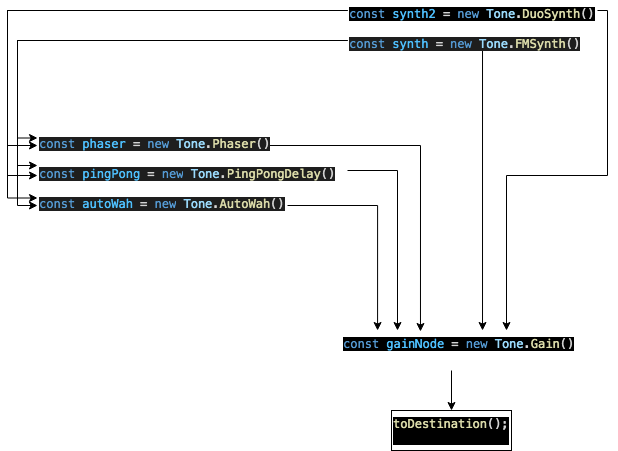

The diagram above was exported from draw.io. Its source (the exported page's mxGraphModel, read from the mxfile embedded in the PNG):
<mxGraphModel dx="1677" dy="475" grid="1" gridSize="10" guides="1" tooltips="1" connect="1" arrows="1" fold="1" page="1" pageScale="1" pageWidth="827" pageHeight="1169" math="0" shadow="0">
  <root>
    <mxCell id="0" />
    <mxCell id="1" parent="0" />
    <mxCell id="nmz_pdsiGCeLtXiPlfFj-4" value="" style="edgeStyle=orthogonalEdgeStyle;rounded=0;orthogonalLoop=1;jettySize=auto;html=1;" edge="1" parent="1" source="nmz_pdsiGCeLtXiPlfFj-2" target="nmz_pdsiGCeLtXiPlfFj-3">
      <mxGeometry relative="1" as="geometry" />
    </mxCell>
    <mxCell id="nmz_pdsiGCeLtXiPlfFj-2" value="&lt;div style=&quot;color: rgb(212 , 212 , 212) ; font-family: &amp;#34;menlo&amp;#34; , &amp;#34;monaco&amp;#34; , &amp;#34;courier new&amp;#34; , monospace ; font-size: 12px ; font-style: normal ; font-weight: 400 ; letter-spacing: normal ; text-align: left ; text-indent: 0px ; text-transform: none ; word-spacing: 0px&quot;&gt;&lt;span style=&quot;color: rgb(86 , 156 , 214)&quot;&gt;const&lt;/span&gt;&lt;span style=&quot;color: rgb(212 , 212 , 212)&quot;&gt;&lt;span&gt;&amp;nbsp;&lt;/span&gt;&lt;/span&gt;&lt;span style=&quot;color: rgb(79 , 193 , 255)&quot;&gt;gainNode&lt;/span&gt;&lt;span style=&quot;color: rgb(212 , 212 , 212)&quot;&gt;&lt;span&gt;&amp;nbsp;&lt;/span&gt;=&lt;span&gt;&amp;nbsp;&lt;/span&gt;&lt;/span&gt;&lt;span style=&quot;color: rgb(86 , 156 , 214)&quot;&gt;new&lt;/span&gt;&lt;span style=&quot;color: rgb(212 , 212 , 212)&quot;&gt;&lt;span&gt;&amp;nbsp;&lt;/span&gt;&lt;/span&gt;&lt;span style=&quot;color: rgb(156 , 220 , 254)&quot;&gt;Tone&lt;/span&gt;&lt;span style=&quot;color: rgb(212 , 212 , 212)&quot;&gt;.&lt;/span&gt;&lt;span style=&quot;color: rgb(220 , 220 , 170)&quot;&gt;Gain&lt;/span&gt;&lt;span style=&quot;color: rgb(212 , 212 , 212)&quot;&gt;()&lt;/span&gt;&lt;/div&gt;" style="text;whiteSpace=wrap;html=1;labelBackgroundColor=#000000;" vertex="1" parent="1">
      <mxGeometry x="244" y="530" width="220" height="40" as="geometry" />
    </mxCell>
    <mxCell id="nmz_pdsiGCeLtXiPlfFj-3" value="&lt;span style=&quot;font-family: &amp;#34;menlo&amp;#34; , &amp;#34;monaco&amp;#34; , &amp;#34;courier new&amp;#34; , monospace ; color: rgb(220 , 220 , 170)&quot;&gt;toDestination&lt;/span&gt;&lt;span style=&quot;color: rgb(212 , 212 , 212) ; font-family: &amp;#34;menlo&amp;#34; , &amp;#34;monaco&amp;#34; , &amp;#34;courier new&amp;#34; , monospace&quot;&gt;();&lt;br&gt;&lt;br&gt;&lt;/span&gt;" style="whiteSpace=wrap;html=1;labelBackgroundColor=#000000;align=left;" vertex="1" parent="1">
      <mxGeometry x="294" y="610" width="120" height="40" as="geometry" />
    </mxCell>
    <mxCell id="nmz_pdsiGCeLtXiPlfFj-14" style="edgeStyle=orthogonalEdgeStyle;rounded=0;orthogonalLoop=1;jettySize=auto;html=1;" edge="1" parent="1" source="nmz_pdsiGCeLtXiPlfFj-5">
      <mxGeometry relative="1" as="geometry">
        <mxPoint x="300" y="530" as="targetPoint" />
      </mxGeometry>
    </mxCell>
    <mxCell id="nmz_pdsiGCeLtXiPlfFj-5" value="&lt;span style=&quot;font-family: &amp;#34;menlo&amp;#34; , &amp;#34;monaco&amp;#34; , &amp;#34;courier new&amp;#34; , monospace ; font-size: 12px ; font-style: normal ; font-weight: 400 ; letter-spacing: normal ; text-align: left ; text-indent: 0px ; text-transform: none ; word-spacing: 0px ; background-color: rgb(30 , 30 , 30) ; color: rgb(86 , 156 , 214)&quot;&gt;const&lt;/span&gt;&lt;span style=&quot;color: rgb(212 , 212 , 212) ; font-family: &amp;#34;menlo&amp;#34; , &amp;#34;monaco&amp;#34; , &amp;#34;courier new&amp;#34; , monospace ; font-size: 12px ; font-style: normal ; font-weight: 400 ; letter-spacing: normal ; text-align: left ; text-indent: 0px ; text-transform: none ; word-spacing: 0px ; background-color: rgb(30 , 30 , 30)&quot;&gt;&lt;span&gt;&amp;nbsp;&lt;/span&gt;&lt;/span&gt;&lt;span style=&quot;font-family: &amp;#34;menlo&amp;#34; , &amp;#34;monaco&amp;#34; , &amp;#34;courier new&amp;#34; , monospace ; font-size: 12px ; font-style: normal ; font-weight: 400 ; letter-spacing: normal ; text-align: left ; text-indent: 0px ; text-transform: none ; word-spacing: 0px ; background-color: rgb(30 , 30 , 30) ; color: rgb(79 , 193 , 255)&quot;&gt;pingPong&lt;/span&gt;&lt;span style=&quot;color: rgb(212 , 212 , 212) ; font-family: &amp;#34;menlo&amp;#34; , &amp;#34;monaco&amp;#34; , &amp;#34;courier new&amp;#34; , monospace ; font-size: 12px ; font-style: normal ; font-weight: 400 ; letter-spacing: normal ; text-align: left ; text-indent: 0px ; text-transform: none ; word-spacing: 0px ; background-color: rgb(30 , 30 , 30)&quot;&gt;&lt;span&gt;&amp;nbsp;&lt;/span&gt;=&lt;span&gt;&amp;nbsp;&lt;/span&gt;&lt;/span&gt;&lt;span style=&quot;font-family: &amp;#34;menlo&amp;#34; , &amp;#34;monaco&amp;#34; , &amp;#34;courier new&amp;#34; , monospace ; font-size: 12px ; font-style: normal ; font-weight: 400 ; letter-spacing: normal ; text-align: left ; text-indent: 0px ; text-transform: none ; word-spacing: 0px ; background-color: rgb(30 , 30 , 30) ; color: rgb(86 , 156 , 214)&quot;&gt;new&lt;/span&gt;&lt;span style=&quot;color: rgb(212 , 212 , 212) ; font-family: &amp;#34;menlo&amp;#34; , &amp;#34;monaco&amp;#34; , &amp;#34;courier new&amp;#34; , monospace ; font-size: 12px ; font-style: normal ; font-weight: 400 ; letter-spacing: normal ; text-align: left ; text-indent: 0px ; text-transform: none ; word-spacing: 0px ; background-color: rgb(30 , 30 , 30)&quot;&gt;&lt;span&gt;&amp;nbsp;&lt;/span&gt;&lt;/span&gt;&lt;span style=&quot;font-family: &amp;#34;menlo&amp;#34; , &amp;#34;monaco&amp;#34; , &amp;#34;courier new&amp;#34; , monospace ; font-size: 12px ; font-style: normal ; font-weight: 400 ; letter-spacing: normal ; text-align: left ; text-indent: 0px ; text-transform: none ; word-spacing: 0px ; background-color: rgb(30 , 30 , 30) ; color: rgb(156 , 220 , 254)&quot;&gt;Tone&lt;/span&gt;&lt;span style=&quot;color: rgb(212 , 212 , 212) ; font-family: &amp;#34;menlo&amp;#34; , &amp;#34;monaco&amp;#34; , &amp;#34;courier new&amp;#34; , monospace ; font-size: 12px ; font-style: normal ; font-weight: 400 ; letter-spacing: normal ; text-align: left ; text-indent: 0px ; text-transform: none ; word-spacing: 0px ; background-color: rgb(30 , 30 , 30)&quot;&gt;.&lt;/span&gt;&lt;span style=&quot;font-family: &amp;#34;menlo&amp;#34; , &amp;#34;monaco&amp;#34; , &amp;#34;courier new&amp;#34; , monospace ; font-size: 12px ; font-style: normal ; font-weight: 400 ; letter-spacing: normal ; text-align: left ; text-indent: 0px ; text-transform: none ; word-spacing: 0px ; background-color: rgb(30 , 30 , 30) ; color: rgb(220 , 220 , 170)&quot;&gt;PingPongDelay&lt;/span&gt;&lt;span style=&quot;color: rgb(212 , 212 , 212) ; font-family: &amp;#34;menlo&amp;#34; , &amp;#34;monaco&amp;#34; , &amp;#34;courier new&amp;#34; , monospace ; font-size: 12px ; font-style: normal ; font-weight: 400 ; letter-spacing: normal ; text-align: left ; text-indent: 0px ; text-transform: none ; word-spacing: 0px ; background-color: rgb(30 , 30 , 30)&quot;&gt;(&lt;/span&gt;&lt;span style=&quot;color: rgb(212 , 212 , 212) ; font-family: &amp;#34;menlo&amp;#34; , &amp;#34;monaco&amp;#34; , &amp;#34;courier new&amp;#34; , monospace ; font-size: 12px ; font-style: normal ; font-weight: 400 ; letter-spacing: normal ; text-align: left ; text-indent: 0px ; text-transform: none ; word-spacing: 0px ; background-color: rgb(30 , 30 , 30)&quot;&gt;)&lt;/span&gt;" style="text;whiteSpace=wrap;html=1;" vertex="1" parent="1">
      <mxGeometry x="-60" y="360" width="310" height="20" as="geometry" />
    </mxCell>
    <mxCell id="nmz_pdsiGCeLtXiPlfFj-15" style="edgeStyle=orthogonalEdgeStyle;rounded=0;orthogonalLoop=1;jettySize=auto;html=1;entryX=0.359;entryY=0.025;entryDx=0;entryDy=0;entryPerimeter=0;" edge="1" parent="1" source="nmz_pdsiGCeLtXiPlfFj-7" target="nmz_pdsiGCeLtXiPlfFj-2">
      <mxGeometry relative="1" as="geometry" />
    </mxCell>
    <mxCell id="nmz_pdsiGCeLtXiPlfFj-7" value="&lt;span style=&quot;font-family: &amp;#34;menlo&amp;#34; , &amp;#34;monaco&amp;#34; , &amp;#34;courier new&amp;#34; , monospace ; font-size: 12px ; font-style: normal ; font-weight: 400 ; letter-spacing: normal ; text-align: left ; text-indent: 0px ; text-transform: none ; word-spacing: 0px ; background-color: rgb(30 , 30 , 30) ; color: rgb(86 , 156 , 214)&quot;&gt;const&lt;/span&gt;&lt;span style=&quot;color: rgb(212 , 212 , 212) ; font-family: &amp;#34;menlo&amp;#34; , &amp;#34;monaco&amp;#34; , &amp;#34;courier new&amp;#34; , monospace ; font-size: 12px ; font-style: normal ; font-weight: 400 ; letter-spacing: normal ; text-align: left ; text-indent: 0px ; text-transform: none ; word-spacing: 0px ; background-color: rgb(30 , 30 , 30)&quot;&gt;&lt;span&gt;&amp;nbsp;&lt;/span&gt;&lt;/span&gt;&lt;span style=&quot;font-family: &amp;#34;menlo&amp;#34; , &amp;#34;monaco&amp;#34; , &amp;#34;courier new&amp;#34; , monospace ; font-size: 12px ; font-style: normal ; font-weight: 400 ; letter-spacing: normal ; text-align: left ; text-indent: 0px ; text-transform: none ; word-spacing: 0px ; background-color: rgb(30 , 30 , 30) ; color: rgb(79 , 193 , 255)&quot;&gt;phaser&lt;/span&gt;&lt;span style=&quot;color: rgb(212 , 212 , 212) ; font-family: &amp;#34;menlo&amp;#34; , &amp;#34;monaco&amp;#34; , &amp;#34;courier new&amp;#34; , monospace ; font-size: 12px ; font-style: normal ; font-weight: 400 ; letter-spacing: normal ; text-align: left ; text-indent: 0px ; text-transform: none ; word-spacing: 0px ; background-color: rgb(30 , 30 , 30)&quot;&gt;&lt;span&gt;&amp;nbsp;&lt;/span&gt;=&lt;span&gt;&amp;nbsp;&lt;/span&gt;&lt;/span&gt;&lt;span style=&quot;font-family: &amp;#34;menlo&amp;#34; , &amp;#34;monaco&amp;#34; , &amp;#34;courier new&amp;#34; , monospace ; font-size: 12px ; font-style: normal ; font-weight: 400 ; letter-spacing: normal ; text-align: left ; text-indent: 0px ; text-transform: none ; word-spacing: 0px ; background-color: rgb(30 , 30 , 30) ; color: rgb(86 , 156 , 214)&quot;&gt;new&lt;/span&gt;&lt;span style=&quot;color: rgb(212 , 212 , 212) ; font-family: &amp;#34;menlo&amp;#34; , &amp;#34;monaco&amp;#34; , &amp;#34;courier new&amp;#34; , monospace ; font-size: 12px ; font-style: normal ; font-weight: 400 ; letter-spacing: normal ; text-align: left ; text-indent: 0px ; text-transform: none ; word-spacing: 0px ; background-color: rgb(30 , 30 , 30)&quot;&gt;&lt;span&gt;&amp;nbsp;&lt;/span&gt;&lt;/span&gt;&lt;span style=&quot;font-family: &amp;#34;menlo&amp;#34; , &amp;#34;monaco&amp;#34; , &amp;#34;courier new&amp;#34; , monospace ; font-size: 12px ; font-style: normal ; font-weight: 400 ; letter-spacing: normal ; text-align: left ; text-indent: 0px ; text-transform: none ; word-spacing: 0px ; background-color: rgb(30 , 30 , 30) ; color: rgb(156 , 220 , 254)&quot;&gt;Tone&lt;/span&gt;&lt;span style=&quot;color: rgb(212 , 212 , 212) ; font-family: &amp;#34;menlo&amp;#34; , &amp;#34;monaco&amp;#34; , &amp;#34;courier new&amp;#34; , monospace ; font-size: 12px ; font-style: normal ; font-weight: 400 ; letter-spacing: normal ; text-align: left ; text-indent: 0px ; text-transform: none ; word-spacing: 0px ; background-color: rgb(30 , 30 , 30)&quot;&gt;.&lt;/span&gt;&lt;span style=&quot;font-family: &amp;#34;menlo&amp;#34; , &amp;#34;monaco&amp;#34; , &amp;#34;courier new&amp;#34; , monospace ; font-size: 12px ; font-style: normal ; font-weight: 400 ; letter-spacing: normal ; text-align: left ; text-indent: 0px ; text-transform: none ; word-spacing: 0px ; background-color: rgb(30 , 30 , 30) ; color: rgb(220 , 220 , 170)&quot;&gt;Phaser&lt;/span&gt;&lt;span style=&quot;color: rgb(212 , 212 , 212) ; font-family: &amp;#34;menlo&amp;#34; , &amp;#34;monaco&amp;#34; , &amp;#34;courier new&amp;#34; , monospace ; font-size: 12px ; font-style: normal ; font-weight: 400 ; letter-spacing: normal ; text-align: left ; text-indent: 0px ; text-transform: none ; word-spacing: 0px ; background-color: rgb(30 , 30 , 30)&quot;&gt;()&lt;/span&gt;" style="text;whiteSpace=wrap;html=1;" vertex="1" parent="1">
      <mxGeometry x="-60" y="330" width="230" height="30" as="geometry" />
    </mxCell>
    <mxCell id="nmz_pdsiGCeLtXiPlfFj-13" style="edgeStyle=orthogonalEdgeStyle;rounded=0;orthogonalLoop=1;jettySize=auto;html=1;entryX=0.164;entryY=0;entryDx=0;entryDy=0;entryPerimeter=0;" edge="1" parent="1" source="nmz_pdsiGCeLtXiPlfFj-9" target="nmz_pdsiGCeLtXiPlfFj-2">
      <mxGeometry relative="1" as="geometry" />
    </mxCell>
    <mxCell id="nmz_pdsiGCeLtXiPlfFj-9" value="&lt;span style=&quot;font-family: &amp;#34;menlo&amp;#34; , &amp;#34;monaco&amp;#34; , &amp;#34;courier new&amp;#34; , monospace ; font-size: 12px ; font-style: normal ; font-weight: 400 ; letter-spacing: normal ; text-align: left ; text-indent: 0px ; text-transform: none ; word-spacing: 0px ; background-color: rgb(30 , 30 , 30) ; color: rgb(86 , 156 , 214)&quot;&gt;const&lt;/span&gt;&lt;span style=&quot;color: rgb(212 , 212 , 212) ; font-family: &amp;#34;menlo&amp;#34; , &amp;#34;monaco&amp;#34; , &amp;#34;courier new&amp;#34; , monospace ; font-size: 12px ; font-style: normal ; font-weight: 400 ; letter-spacing: normal ; text-align: left ; text-indent: 0px ; text-transform: none ; word-spacing: 0px ; background-color: rgb(30 , 30 , 30)&quot;&gt;&lt;span&gt;&amp;nbsp;&lt;/span&gt;&lt;/span&gt;&lt;span style=&quot;font-family: &amp;#34;menlo&amp;#34; , &amp;#34;monaco&amp;#34; , &amp;#34;courier new&amp;#34; , monospace ; font-size: 12px ; font-style: normal ; font-weight: 400 ; letter-spacing: normal ; text-align: left ; text-indent: 0px ; text-transform: none ; word-spacing: 0px ; background-color: rgb(30 , 30 , 30) ; color: rgb(79 , 193 , 255)&quot;&gt;autoWah&lt;/span&gt;&lt;span style=&quot;color: rgb(212 , 212 , 212) ; font-family: &amp;#34;menlo&amp;#34; , &amp;#34;monaco&amp;#34; , &amp;#34;courier new&amp;#34; , monospace ; font-size: 12px ; font-style: normal ; font-weight: 400 ; letter-spacing: normal ; text-align: left ; text-indent: 0px ; text-transform: none ; word-spacing: 0px ; background-color: rgb(30 , 30 , 30)&quot;&gt;&lt;span&gt;&amp;nbsp;&lt;/span&gt;=&lt;span&gt;&amp;nbsp;&lt;/span&gt;&lt;/span&gt;&lt;span style=&quot;font-family: &amp;#34;menlo&amp;#34; , &amp;#34;monaco&amp;#34; , &amp;#34;courier new&amp;#34; , monospace ; font-size: 12px ; font-style: normal ; font-weight: 400 ; letter-spacing: normal ; text-align: left ; text-indent: 0px ; text-transform: none ; word-spacing: 0px ; background-color: rgb(30 , 30 , 30) ; color: rgb(86 , 156 , 214)&quot;&gt;new&lt;/span&gt;&lt;span style=&quot;color: rgb(212 , 212 , 212) ; font-family: &amp;#34;menlo&amp;#34; , &amp;#34;monaco&amp;#34; , &amp;#34;courier new&amp;#34; , monospace ; font-size: 12px ; font-style: normal ; font-weight: 400 ; letter-spacing: normal ; text-align: left ; text-indent: 0px ; text-transform: none ; word-spacing: 0px ; background-color: rgb(30 , 30 , 30)&quot;&gt;&lt;span&gt;&amp;nbsp;&lt;/span&gt;&lt;/span&gt;&lt;span style=&quot;font-family: &amp;#34;menlo&amp;#34; , &amp;#34;monaco&amp;#34; , &amp;#34;courier new&amp;#34; , monospace ; font-size: 12px ; font-style: normal ; font-weight: 400 ; letter-spacing: normal ; text-align: left ; text-indent: 0px ; text-transform: none ; word-spacing: 0px ; background-color: rgb(30 , 30 , 30) ; color: rgb(156 , 220 , 254)&quot;&gt;Tone&lt;/span&gt;&lt;span style=&quot;color: rgb(212 , 212 , 212) ; font-family: &amp;#34;menlo&amp;#34; , &amp;#34;monaco&amp;#34; , &amp;#34;courier new&amp;#34; , monospace ; font-size: 12px ; font-style: normal ; font-weight: 400 ; letter-spacing: normal ; text-align: left ; text-indent: 0px ; text-transform: none ; word-spacing: 0px ; background-color: rgb(30 , 30 , 30)&quot;&gt;.&lt;/span&gt;&lt;span style=&quot;font-family: &amp;#34;menlo&amp;#34; , &amp;#34;monaco&amp;#34; , &amp;#34;courier new&amp;#34; , monospace ; font-size: 12px ; font-style: normal ; font-weight: 400 ; letter-spacing: normal ; text-align: left ; text-indent: 0px ; text-transform: none ; word-spacing: 0px ; background-color: rgb(30 , 30 , 30) ; color: rgb(220 , 220 , 170)&quot;&gt;AutoWah&lt;/span&gt;&lt;span style=&quot;color: rgb(212 , 212 , 212) ; font-family: &amp;#34;menlo&amp;#34; , &amp;#34;monaco&amp;#34; , &amp;#34;courier new&amp;#34; , monospace ; font-size: 12px ; font-style: normal ; font-weight: 400 ; letter-spacing: normal ; text-align: left ; text-indent: 0px ; text-transform: none ; word-spacing: 0px ; background-color: rgb(30 , 30 , 30)&quot;&gt;(&lt;/span&gt;&lt;span style=&quot;color: rgb(212 , 212 , 212) ; font-family: &amp;#34;menlo&amp;#34; , &amp;#34;monaco&amp;#34; , &amp;#34;courier new&amp;#34; , monospace ; font-size: 12px ; font-style: normal ; font-weight: 400 ; letter-spacing: normal ; text-align: left ; text-indent: 0px ; text-transform: none ; word-spacing: 0px ; background-color: rgb(30 , 30 , 30)&quot;&gt;)&lt;/span&gt;" style="text;whiteSpace=wrap;html=1;" vertex="1" parent="1">
      <mxGeometry x="-60" y="390" width="250" height="30" as="geometry" />
    </mxCell>
    <mxCell id="nmz_pdsiGCeLtXiPlfFj-19" style="edgeStyle=orthogonalEdgeStyle;rounded=0;orthogonalLoop=1;jettySize=auto;html=1;entryX=0;entryY=0.5;entryDx=0;entryDy=0;" edge="1" parent="1" source="nmz_pdsiGCeLtXiPlfFj-11" target="nmz_pdsiGCeLtXiPlfFj-9">
      <mxGeometry relative="1" as="geometry">
        <Array as="points">
          <mxPoint x="-80" y="240" />
          <mxPoint x="-80" y="405" />
        </Array>
      </mxGeometry>
    </mxCell>
    <mxCell id="nmz_pdsiGCeLtXiPlfFj-20" style="edgeStyle=orthogonalEdgeStyle;rounded=0;orthogonalLoop=1;jettySize=auto;html=1;entryX=0;entryY=0.25;entryDx=0;entryDy=0;" edge="1" parent="1" source="nmz_pdsiGCeLtXiPlfFj-11" target="nmz_pdsiGCeLtXiPlfFj-7">
      <mxGeometry relative="1" as="geometry">
        <mxPoint x="-80" y="380" as="targetPoint" />
      </mxGeometry>
    </mxCell>
    <mxCell id="nmz_pdsiGCeLtXiPlfFj-21" style="edgeStyle=orthogonalEdgeStyle;rounded=0;orthogonalLoop=1;jettySize=auto;html=1;entryX=0;entryY=0.25;entryDx=0;entryDy=0;" edge="1" parent="1" source="nmz_pdsiGCeLtXiPlfFj-11" target="nmz_pdsiGCeLtXiPlfFj-5">
      <mxGeometry relative="1" as="geometry">
        <Array as="points">
          <mxPoint x="-80" y="240" />
          <mxPoint x="-80" y="365" />
        </Array>
      </mxGeometry>
    </mxCell>
    <mxCell id="nmz_pdsiGCeLtXiPlfFj-26" style="edgeStyle=orthogonalEdgeStyle;rounded=0;orthogonalLoop=1;jettySize=auto;html=1;entryX=0.641;entryY=0;entryDx=0;entryDy=0;entryPerimeter=0;" edge="1" parent="1" source="nmz_pdsiGCeLtXiPlfFj-11" target="nmz_pdsiGCeLtXiPlfFj-2">
      <mxGeometry relative="1" as="geometry" />
    </mxCell>
    <mxCell id="nmz_pdsiGCeLtXiPlfFj-11" value="&lt;span style=&quot;font-family: &amp;#34;menlo&amp;#34; , &amp;#34;monaco&amp;#34; , &amp;#34;courier new&amp;#34; , monospace ; font-size: 12px ; font-style: normal ; font-weight: 400 ; letter-spacing: normal ; text-align: left ; text-indent: 0px ; text-transform: none ; word-spacing: 0px ; background-color: rgb(30 , 30 , 30) ; color: rgb(86 , 156 , 214)&quot;&gt;const&lt;/span&gt;&lt;span style=&quot;color: rgb(212 , 212 , 212) ; font-family: &amp;#34;menlo&amp;#34; , &amp;#34;monaco&amp;#34; , &amp;#34;courier new&amp;#34; , monospace ; font-size: 12px ; font-style: normal ; font-weight: 400 ; letter-spacing: normal ; text-align: left ; text-indent: 0px ; text-transform: none ; word-spacing: 0px ; background-color: rgb(30 , 30 , 30)&quot;&gt;&lt;span&gt;&amp;nbsp;&lt;/span&gt;&lt;/span&gt;&lt;span style=&quot;font-family: &amp;#34;menlo&amp;#34; , &amp;#34;monaco&amp;#34; , &amp;#34;courier new&amp;#34; , monospace ; font-size: 12px ; font-style: normal ; font-weight: 400 ; letter-spacing: normal ; text-align: left ; text-indent: 0px ; text-transform: none ; word-spacing: 0px ; background-color: rgb(30 , 30 , 30) ; color: rgb(79 , 193 , 255)&quot;&gt;synth&lt;/span&gt;&lt;span style=&quot;color: rgb(212 , 212 , 212) ; font-family: &amp;#34;menlo&amp;#34; , &amp;#34;monaco&amp;#34; , &amp;#34;courier new&amp;#34; , monospace ; font-size: 12px ; font-style: normal ; font-weight: 400 ; letter-spacing: normal ; text-align: left ; text-indent: 0px ; text-transform: none ; word-spacing: 0px ; background-color: rgb(30 , 30 , 30)&quot;&gt;&lt;span&gt;&amp;nbsp;&lt;/span&gt;=&lt;span&gt;&amp;nbsp;&lt;/span&gt;&lt;/span&gt;&lt;span style=&quot;font-family: &amp;#34;menlo&amp;#34; , &amp;#34;monaco&amp;#34; , &amp;#34;courier new&amp;#34; , monospace ; font-size: 12px ; font-style: normal ; font-weight: 400 ; letter-spacing: normal ; text-align: left ; text-indent: 0px ; text-transform: none ; word-spacing: 0px ; background-color: rgb(30 , 30 , 30) ; color: rgb(86 , 156 , 214)&quot;&gt;new&lt;/span&gt;&lt;span style=&quot;color: rgb(212 , 212 , 212) ; font-family: &amp;#34;menlo&amp;#34; , &amp;#34;monaco&amp;#34; , &amp;#34;courier new&amp;#34; , monospace ; font-size: 12px ; font-style: normal ; font-weight: 400 ; letter-spacing: normal ; text-align: left ; text-indent: 0px ; text-transform: none ; word-spacing: 0px ; background-color: rgb(30 , 30 , 30)&quot;&gt;&lt;span&gt;&amp;nbsp;&lt;/span&gt;&lt;/span&gt;&lt;span style=&quot;font-family: &amp;#34;menlo&amp;#34; , &amp;#34;monaco&amp;#34; , &amp;#34;courier new&amp;#34; , monospace ; font-size: 12px ; font-style: normal ; font-weight: 400 ; letter-spacing: normal ; text-align: left ; text-indent: 0px ; text-transform: none ; word-spacing: 0px ; background-color: rgb(30 , 30 , 30) ; color: rgb(156 , 220 , 254)&quot;&gt;Tone&lt;/span&gt;&lt;span style=&quot;color: rgb(212 , 212 , 212) ; font-family: &amp;#34;menlo&amp;#34; , &amp;#34;monaco&amp;#34; , &amp;#34;courier new&amp;#34; , monospace ; font-size: 12px ; font-style: normal ; font-weight: 400 ; letter-spacing: normal ; text-align: left ; text-indent: 0px ; text-transform: none ; word-spacing: 0px ; background-color: rgb(30 , 30 , 30)&quot;&gt;.&lt;/span&gt;&lt;span style=&quot;font-family: &amp;#34;menlo&amp;#34; , &amp;#34;monaco&amp;#34; , &amp;#34;courier new&amp;#34; , monospace ; font-size: 12px ; font-style: normal ; font-weight: 400 ; letter-spacing: normal ; text-align: left ; text-indent: 0px ; text-transform: none ; word-spacing: 0px ; background-color: rgb(30 , 30 , 30) ; color: rgb(220 , 220 , 170)&quot;&gt;FMSynth&lt;/span&gt;&lt;span style=&quot;color: rgb(212 , 212 , 212) ; font-family: &amp;#34;menlo&amp;#34; , &amp;#34;monaco&amp;#34; , &amp;#34;courier new&amp;#34; , monospace ; font-size: 12px ; font-style: normal ; font-weight: 400 ; letter-spacing: normal ; text-align: left ; text-indent: 0px ; text-transform: none ; word-spacing: 0px ; background-color: rgb(30 , 30 , 30)&quot;&gt;()&lt;/span&gt;" style="text;whiteSpace=wrap;html=1;" vertex="1" parent="1">
      <mxGeometry x="250" y="230" width="270" height="20" as="geometry" />
    </mxCell>
    <mxCell id="nmz_pdsiGCeLtXiPlfFj-23" style="edgeStyle=orthogonalEdgeStyle;rounded=0;orthogonalLoop=1;jettySize=auto;html=1;exitX=0.5;exitY=1;exitDx=0;exitDy=0;" edge="1" parent="1" source="nmz_pdsiGCeLtXiPlfFj-11" target="nmz_pdsiGCeLtXiPlfFj-11">
      <mxGeometry relative="1" as="geometry" />
    </mxCell>
    <mxCell id="nmz_pdsiGCeLtXiPlfFj-27" style="edgeStyle=orthogonalEdgeStyle;rounded=0;orthogonalLoop=1;jettySize=auto;html=1;entryX=0.75;entryY=0;entryDx=0;entryDy=0;" edge="1" parent="1" source="nmz_pdsiGCeLtXiPlfFj-24" target="nmz_pdsiGCeLtXiPlfFj-2">
      <mxGeometry relative="1" as="geometry">
        <mxPoint x="540" y="210" as="targetPoint" />
        <Array as="points">
          <mxPoint x="510" y="210" />
          <mxPoint x="510" y="375" />
          <mxPoint x="409" y="375" />
        </Array>
      </mxGeometry>
    </mxCell>
    <mxCell id="nmz_pdsiGCeLtXiPlfFj-28" style="edgeStyle=orthogonalEdgeStyle;rounded=0;orthogonalLoop=1;jettySize=auto;html=1;entryX=0;entryY=0.5;entryDx=0;entryDy=0;" edge="1" parent="1" source="nmz_pdsiGCeLtXiPlfFj-24" target="nmz_pdsiGCeLtXiPlfFj-7">
      <mxGeometry relative="1" as="geometry">
        <Array as="points">
          <mxPoint x="-90" y="210" />
          <mxPoint x="-90" y="345" />
        </Array>
      </mxGeometry>
    </mxCell>
    <mxCell id="nmz_pdsiGCeLtXiPlfFj-29" style="edgeStyle=orthogonalEdgeStyle;rounded=0;orthogonalLoop=1;jettySize=auto;html=1;entryX=0;entryY=0.75;entryDx=0;entryDy=0;" edge="1" parent="1" source="nmz_pdsiGCeLtXiPlfFj-24" target="nmz_pdsiGCeLtXiPlfFj-5">
      <mxGeometry relative="1" as="geometry">
        <Array as="points">
          <mxPoint x="-90" y="210" />
          <mxPoint x="-90" y="375" />
        </Array>
      </mxGeometry>
    </mxCell>
    <mxCell id="nmz_pdsiGCeLtXiPlfFj-30" style="edgeStyle=orthogonalEdgeStyle;rounded=0;orthogonalLoop=1;jettySize=auto;html=1;entryX=0;entryY=0.25;entryDx=0;entryDy=0;" edge="1" parent="1" source="nmz_pdsiGCeLtXiPlfFj-24" target="nmz_pdsiGCeLtXiPlfFj-9">
      <mxGeometry relative="1" as="geometry">
        <Array as="points">
          <mxPoint x="-90" y="210" />
          <mxPoint x="-90" y="398" />
        </Array>
      </mxGeometry>
    </mxCell>
    <mxCell id="nmz_pdsiGCeLtXiPlfFj-24" value="&lt;div style=&quot;color: rgb(212 , 212 , 212) ; font-family: &amp;#34;menlo&amp;#34; , &amp;#34;monaco&amp;#34; , &amp;#34;courier new&amp;#34; , monospace ; font-size: 12px ; font-style: normal ; font-weight: 400 ; letter-spacing: normal ; text-align: left ; text-indent: 0px ; text-transform: none ; word-spacing: 0px&quot;&gt;&lt;span style=&quot;color: rgb(86 , 156 , 214)&quot;&gt;const&lt;/span&gt;&lt;span&gt;&amp;nbsp;&lt;/span&gt;&lt;span style=&quot;color: rgb(79 , 193 , 255)&quot;&gt;synth2&lt;/span&gt;&lt;span&gt;&amp;nbsp;=&amp;nbsp;&lt;/span&gt;&lt;span style=&quot;color: rgb(86 , 156 , 214)&quot;&gt;new&lt;/span&gt;&lt;span&gt;&amp;nbsp;&lt;/span&gt;&lt;span style=&quot;color: rgb(156 , 220 , 254)&quot;&gt;Tone&lt;/span&gt;&lt;span&gt;.&lt;/span&gt;&lt;span style=&quot;color: rgb(220 , 220 , 170)&quot;&gt;DuoSynth&lt;/span&gt;&lt;span&gt;()&lt;/span&gt;&lt;br&gt;&lt;/div&gt;" style="text;whiteSpace=wrap;html=1;labelBackgroundColor=#000000;" vertex="1" parent="1">
      <mxGeometry x="250" y="200" width="250" height="20" as="geometry" />
    </mxCell>
  </root>
</mxGraphModel>